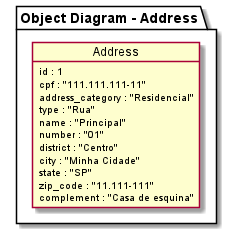

The diagram above was rendered by PlantUML. Its source (embedded in the PNG):
@startuml Object Diagram

package "Object Diagram - Address" {

object Address {
  id : 1
  cpf : "111.111.111-11"
  address_category : "Residencial"
  type : "Rua"
  name : "Principal"
  number : "01"
  district : "Centro"
  city : "Minha Cidade"
  state : "SP"
  zip_code : "11.111-111"
  complement : "Casa de esquina"
}

@enduml